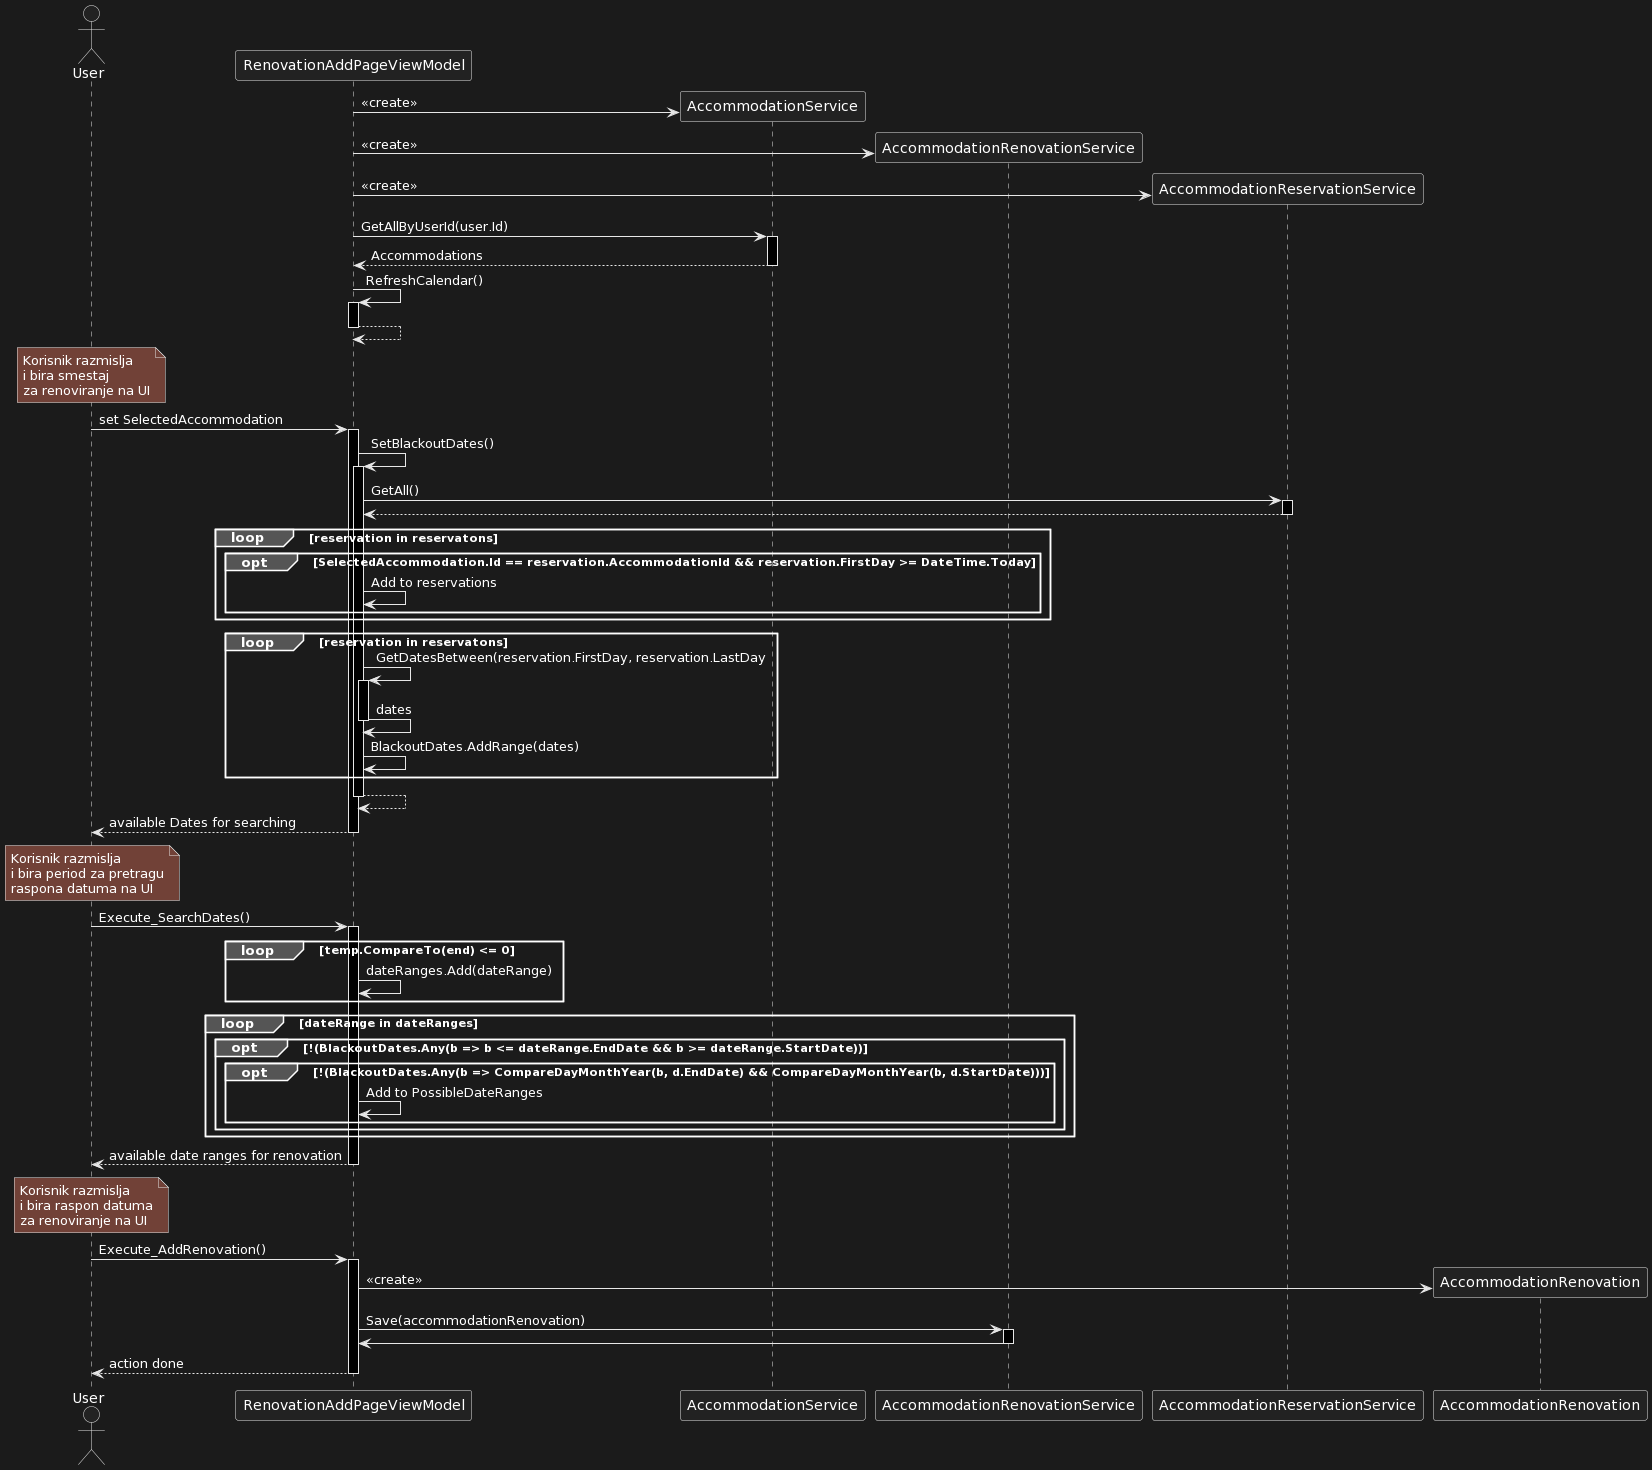

The diagram above was rendered by PlantUML. Its source (embedded in the PNG):
@startuml
actor       User       as U
participant RenovationAddPageViewModel as RVM
participant AccommodationService as AS
participant AccommodationRenovationService as ARNS
participant AccommodationReservationService as ARSS
 
RVM-> AS **: <<create>>
RVM-> ARNS **: <<create>>
RVM-> ARSS **: <<create>>

RVM-> AS ++: GetAllByUserId(user.Id)
AS --> RVM --: Accommodations

RVM -> RVM++: RefreshCalendar()
RVM --> RVM--

note over U
Korisnik razmislja
i bira smestaj
za renoviranje na UI
end note

U -> RVM++: set SelectedAccommodation
RVM -> RVM++: SetBlackoutDates()

RVM -> ARSS ++: GetAll()
ARSS --> RVM --:
loop reservation in reservatons
        opt SelectedAccommodation.Id == reservation.AccommodationId && reservation.FirstDay >= DateTime.Today
        RVM -> RVM:Add to reservations
    end
end

loop reservation in reservatons
    RVM -> RVM ++: GetDatesBetween(reservation.FirstDay, reservation.LastDay
    RVM -> RVM --:dates
    RVM -> RVM:BlackoutDates.AddRange(dates)
end

RVM --> RVM --:
RVM --> U --:available Dates for searching

note over U
Korisnik razmislja
i bira period za pretragu
raspona datuma na UI
end note

U -> RVM++:Execute_SearchDates()

loop temp.CompareTo(end) <= 0
    RVM -> RVM : dateRanges.Add(dateRange)
end



loop dateRange in dateRanges
        opt !(BlackoutDates.Any(b => b <= dateRange.EndDate && b >= dateRange.StartDate))
            opt !(BlackoutDates.Any(b => CompareDayMonthYear(b, d.EndDate) && CompareDayMonthYear(b, d.StartDate)))
                RVM -> RVM:Add to PossibleDateRanges
        end
    end
end

RVM --> U --:available date ranges for renovation

note over U
Korisnik razmislja
i bira raspon datuma
za renoviranje na UI
end note

U -> RVM++: Execute_AddRenovation()
RVM-> AccommodationRenovation **:<<create>>
RVM-> ARNS++:Save(accommodationRenovation)
ARNS-> RVM--:
RVM --> U --:action done
@enduml